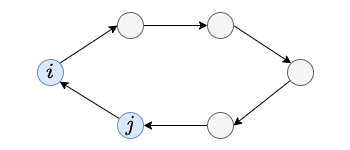

The diagram above was exported from draw.io. Its source (the exported page's mxGraphModel, read from the mxfile embedded in the PNG):
<mxGraphModel dx="474" dy="246" grid="1" gridSize="10" guides="1" tooltips="1" connect="1" arrows="1" fold="1" page="1" pageScale="1" pageWidth="350" pageHeight="150" math="1" shadow="0">
  <root>
    <mxCell id="0" />
    <mxCell id="1" parent="0" />
    <mxCell id="RAyiiQUcbQ70_Xntu-ma-7" style="rounded=0;orthogonalLoop=1;jettySize=auto;html=1;exitX=1;exitY=0;exitDx=0;exitDy=0;entryX=0;entryY=0.5;entryDx=0;entryDy=0;" parent="1" source="uJjdqZCV7e5LfMXgwT02-47" target="RAyiiQUcbQ70_Xntu-ma-1" edge="1">
      <mxGeometry relative="1" as="geometry" />
    </mxCell>
    <mxCell id="uJjdqZCV7e5LfMXgwT02-47" value="`i`" style="ellipse;whiteSpace=wrap;html=1;aspect=fixed;fillColor=#dae8fc;strokeColor=#6c8ebf;fontSize=18;" parent="1" vertex="1">
      <mxGeometry x="37" y="59" width="26" height="26" as="geometry" />
    </mxCell>
    <mxCell id="RAyiiQUcbQ70_Xntu-ma-8" style="edgeStyle=none;rounded=0;orthogonalLoop=1;jettySize=auto;html=1;exitX=1;exitY=0.5;exitDx=0;exitDy=0;entryX=0;entryY=0.5;entryDx=0;entryDy=0;" parent="1" source="RAyiiQUcbQ70_Xntu-ma-1" target="RAyiiQUcbQ70_Xntu-ma-2" edge="1">
      <mxGeometry relative="1" as="geometry" />
    </mxCell>
    <mxCell id="RAyiiQUcbQ70_Xntu-ma-1" value="" style="ellipse;whiteSpace=wrap;html=1;aspect=fixed;fillColor=#f5f5f5;strokeColor=#666666;fontSize=18;fontColor=#333333;" parent="1" vertex="1">
      <mxGeometry x="117" y="12" width="26" height="26" as="geometry" />
    </mxCell>
    <mxCell id="RAyiiQUcbQ70_Xntu-ma-9" style="edgeStyle=none;rounded=0;orthogonalLoop=1;jettySize=auto;html=1;exitX=1;exitY=0.5;exitDx=0;exitDy=0;entryX=0;entryY=0;entryDx=0;entryDy=0;" parent="1" source="RAyiiQUcbQ70_Xntu-ma-2" target="RAyiiQUcbQ70_Xntu-ma-4" edge="1">
      <mxGeometry relative="1" as="geometry" />
    </mxCell>
    <mxCell id="RAyiiQUcbQ70_Xntu-ma-2" value="" style="ellipse;whiteSpace=wrap;html=1;aspect=fixed;fillColor=#f5f5f5;strokeColor=#666666;fontSize=18;fontColor=#333333;" parent="1" vertex="1">
      <mxGeometry x="207" y="12" width="26" height="26" as="geometry" />
    </mxCell>
    <mxCell id="RAyiiQUcbQ70_Xntu-ma-10" style="edgeStyle=none;rounded=0;orthogonalLoop=1;jettySize=auto;html=1;entryX=1;entryY=0.5;entryDx=0;entryDy=0;" parent="1" source="RAyiiQUcbQ70_Xntu-ma-4" target="RAyiiQUcbQ70_Xntu-ma-6" edge="1">
      <mxGeometry relative="1" as="geometry" />
    </mxCell>
    <mxCell id="RAyiiQUcbQ70_Xntu-ma-4" value="" style="ellipse;whiteSpace=wrap;html=1;aspect=fixed;fillColor=#f5f5f5;strokeColor=#666666;fontSize=18;fontColor=#333333;" parent="1" vertex="1">
      <mxGeometry x="287" y="59" width="26" height="26" as="geometry" />
    </mxCell>
    <mxCell id="RAyiiQUcbQ70_Xntu-ma-12" style="edgeStyle=none;rounded=0;orthogonalLoop=1;jettySize=auto;html=1;entryX=1;entryY=1;entryDx=0;entryDy=0;" parent="1" source="RAyiiQUcbQ70_Xntu-ma-5" target="uJjdqZCV7e5LfMXgwT02-47" edge="1">
      <mxGeometry relative="1" as="geometry" />
    </mxCell>
    <mxCell id="RAyiiQUcbQ70_Xntu-ma-5" value="`j`" style="ellipse;whiteSpace=wrap;html=1;aspect=fixed;fillColor=#dae8fc;strokeColor=#6c8ebf;fontSize=18;" parent="1" vertex="1">
      <mxGeometry x="117" y="112" width="26" height="26" as="geometry" />
    </mxCell>
    <mxCell id="RAyiiQUcbQ70_Xntu-ma-11" style="edgeStyle=none;rounded=0;orthogonalLoop=1;jettySize=auto;html=1;entryX=1;entryY=0.5;entryDx=0;entryDy=0;" parent="1" source="RAyiiQUcbQ70_Xntu-ma-6" target="RAyiiQUcbQ70_Xntu-ma-5" edge="1">
      <mxGeometry relative="1" as="geometry" />
    </mxCell>
    <mxCell id="RAyiiQUcbQ70_Xntu-ma-6" value="" style="ellipse;whiteSpace=wrap;html=1;aspect=fixed;fillColor=#f5f5f5;strokeColor=#666666;fontSize=18;fontColor=#333333;" parent="1" vertex="1">
      <mxGeometry x="207" y="112" width="26" height="26" as="geometry" />
    </mxCell>
  </root>
</mxGraphModel>